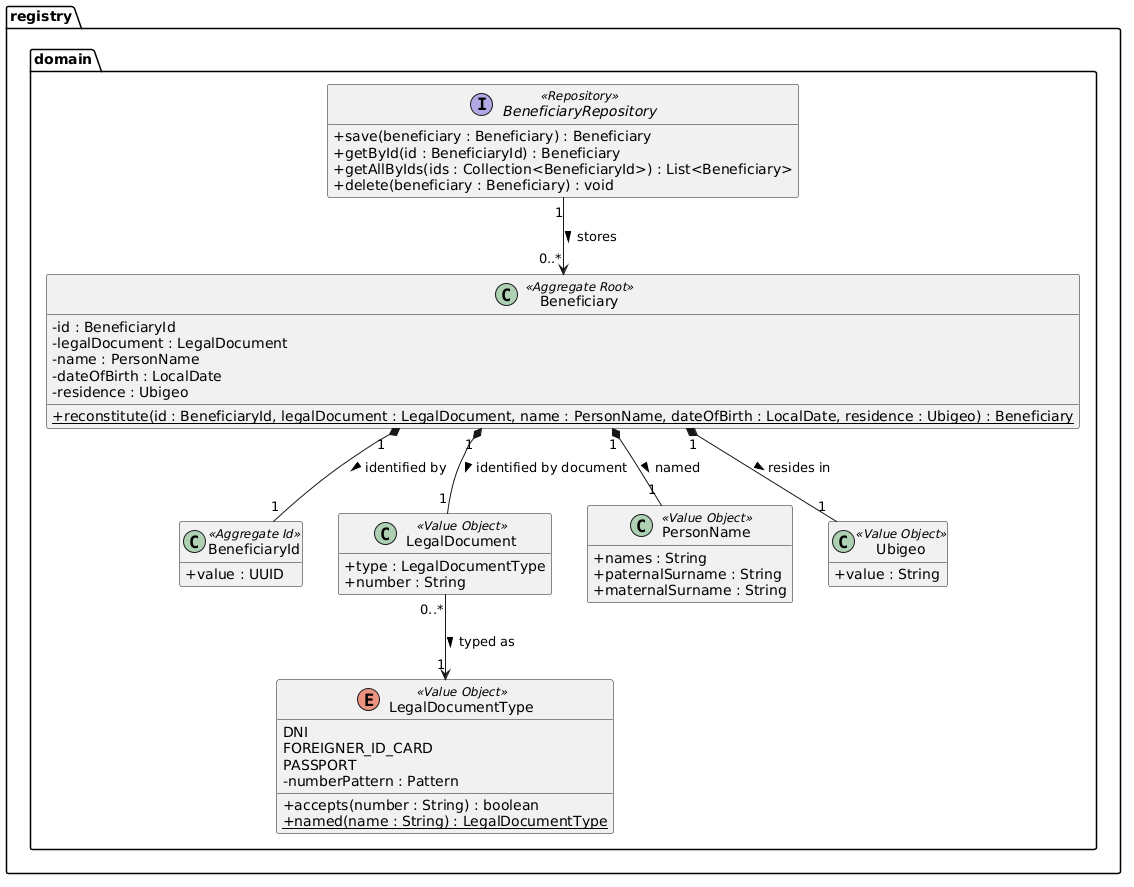

The diagram above was rendered by PlantUML. Its source (embedded in the PNG):
@startuml
skinparam classAttributeIconSize 0
hide empty members

package "registry.domain" {
    class Beneficiary <<Aggregate Root>> {
        - id : BeneficiaryId
        - legalDocument : LegalDocument
        - name : PersonName
        - dateOfBirth : LocalDate
        - residence : Ubigeo
        + {static} reconstitute(id : BeneficiaryId, legalDocument : LegalDocument, name : PersonName, dateOfBirth : LocalDate, residence : Ubigeo) : Beneficiary
    }

    class BeneficiaryId <<Aggregate Id>> {
        + value : UUID
    }

    class LegalDocument <<Value Object>> {
        + type : LegalDocumentType
        + number : String
    }

    enum LegalDocumentType <<Value Object>> {
        DNI
        FOREIGNER_ID_CARD
        PASSPORT
        - numberPattern : Pattern
        + accepts(number : String) : boolean
        + {static} named(name : String) : LegalDocumentType
    }

    class PersonName <<Value Object>> {
        + names : String
        + paternalSurname : String
        + maternalSurname : String
    }

    class Ubigeo <<Value Object>> {
        + value : String
    }

    interface BeneficiaryRepository <<Repository>> {
        + save(beneficiary : Beneficiary) : Beneficiary
        + getById(id : BeneficiaryId) : Beneficiary
        + getAllByIds(ids : Collection<BeneficiaryId>) : List<Beneficiary>
        + delete(beneficiary : Beneficiary) : void
    }
}

Beneficiary "1" *-- "1" BeneficiaryId : identified by >
Beneficiary "1" *-- "1" LegalDocument : identified by document >
Beneficiary "1" *-- "1" PersonName : named >
Beneficiary "1" *-- "1" Ubigeo : resides in >
LegalDocument "0..*" --> "1" LegalDocumentType : typed as >
BeneficiaryRepository "1" --> "0..*" Beneficiary : stores >
@enduml